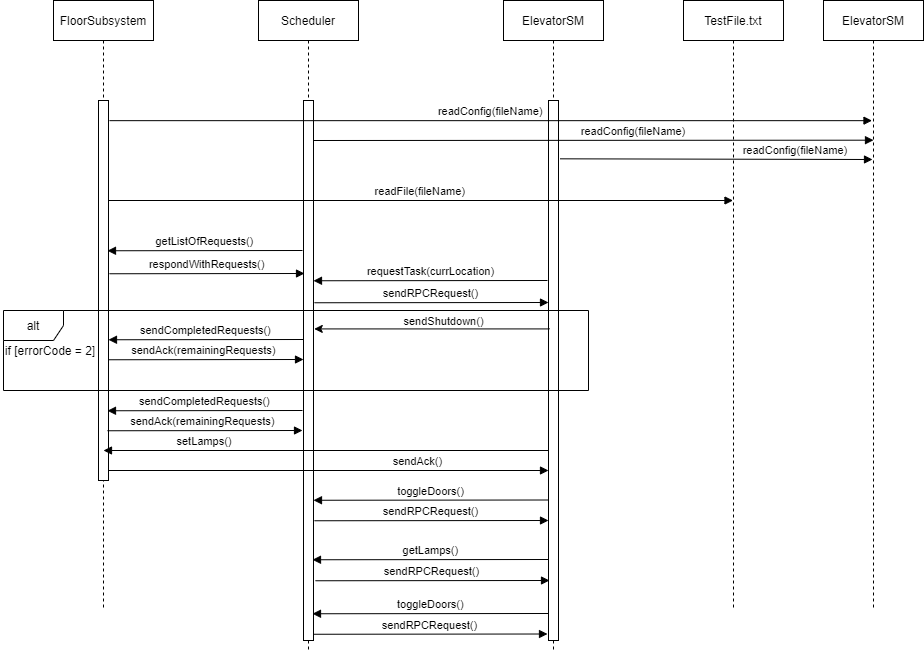

The diagram above was exported from draw.io. Its source (the exported page's mxGraphModel, read from the mxfile embedded in the PNG):
<mxGraphModel dx="1021" dy="529" grid="1" gridSize="10" guides="1" tooltips="1" connect="1" arrows="1" fold="1" page="1" pageScale="1" pageWidth="850" pageHeight="1100" math="0" shadow="0">
  <root>
    <mxCell id="0" />
    <mxCell id="1" parent="0" />
    <mxCell id="3nuBFxr9cyL0pnOWT2aG-1" value="FloorSubsystem" style="shape=umlLifeline;perimeter=lifelinePerimeter;container=1;collapsible=0;recursiveResize=0;rounded=0;shadow=0;strokeWidth=1;" parent="1" vertex="1">
      <mxGeometry x="70" y="80" width="100" height="610" as="geometry" />
    </mxCell>
    <mxCell id="3nuBFxr9cyL0pnOWT2aG-2" value="" style="points=[];perimeter=orthogonalPerimeter;rounded=0;shadow=0;strokeWidth=1;" parent="3nuBFxr9cyL0pnOWT2aG-1" vertex="1">
      <mxGeometry x="45" y="100" width="10" height="380" as="geometry" />
    </mxCell>
    <mxCell id="3nuBFxr9cyL0pnOWT2aG-5" value="Scheduler" style="shape=umlLifeline;perimeter=lifelinePerimeter;container=1;collapsible=0;recursiveResize=0;rounded=0;shadow=0;strokeWidth=1;" parent="1" vertex="1">
      <mxGeometry x="275" y="80" width="100" height="650" as="geometry" />
    </mxCell>
    <mxCell id="3nuBFxr9cyL0pnOWT2aG-6" value="" style="points=[];perimeter=orthogonalPerimeter;rounded=0;shadow=0;strokeWidth=1;" parent="3nuBFxr9cyL0pnOWT2aG-5" vertex="1">
      <mxGeometry x="45" y="100" width="10" height="540" as="geometry" />
    </mxCell>
    <mxCell id="uCWsEiy5s8QK2hu3fFTM-1" value="ElevatorSM" style="shape=umlLifeline;perimeter=lifelinePerimeter;container=1;collapsible=0;recursiveResize=0;rounded=0;shadow=0;strokeWidth=1;" parent="1" vertex="1">
      <mxGeometry x="520" y="80" width="100" height="650" as="geometry" />
    </mxCell>
    <mxCell id="uCWsEiy5s8QK2hu3fFTM-2" value="" style="points=[];perimeter=orthogonalPerimeter;rounded=0;shadow=0;strokeWidth=1;" parent="uCWsEiy5s8QK2hu3fFTM-1" vertex="1">
      <mxGeometry x="45" y="100" width="10" height="540" as="geometry" />
    </mxCell>
    <mxCell id="uCWsEiy5s8QK2hu3fFTM-36" value="TestFile.txt" style="shape=umlLifeline;perimeter=lifelinePerimeter;container=1;collapsible=0;recursiveResize=0;rounded=0;shadow=0;strokeWidth=1;" parent="1" vertex="1">
      <mxGeometry x="700" y="80" width="100" height="610" as="geometry" />
    </mxCell>
    <mxCell id="uCWsEiy5s8QK2hu3fFTM-43" value="requestTask(currLocation)" style="verticalAlign=bottom;endArrow=block;entryX=0.5;entryY=0.101;shadow=0;strokeWidth=1;entryDx=0;entryDy=0;entryPerimeter=0;" parent="1" edge="1">
      <mxGeometry relative="1" as="geometry">
        <mxPoint x="564" y="360" as="sourcePoint" />
        <mxPoint x="330" y="360.2600000000009" as="targetPoint" />
      </mxGeometry>
    </mxCell>
    <mxCell id="uCWsEiy5s8QK2hu3fFTM-49" value="respondWithRequests()" style="verticalAlign=bottom;endArrow=block;entryX=0.5;entryY=0.101;shadow=0;strokeWidth=1;entryDx=0;entryDy=0;entryPerimeter=0;" parent="1" edge="1">
      <mxGeometry relative="1" as="geometry">
        <mxPoint x="126" y="353.2600000000009" as="sourcePoint" />
        <mxPoint x="321" y="353" as="targetPoint" />
      </mxGeometry>
    </mxCell>
    <mxCell id="lRGgVM9ogb9dGew4Ad8a-1" value="getListOfRequests()" style="verticalAlign=bottom;endArrow=block;entryX=0.5;entryY=0.101;shadow=0;strokeWidth=1;entryDx=0;entryDy=0;entryPerimeter=0;" parent="1" edge="1">
      <mxGeometry relative="1" as="geometry">
        <mxPoint x="319" y="330" as="sourcePoint" />
        <mxPoint x="124" y="330.2600000000009" as="targetPoint" />
      </mxGeometry>
    </mxCell>
    <mxCell id="lRGgVM9ogb9dGew4Ad8a-3" value="sendRPCRequest()" style="verticalAlign=bottom;endArrow=block;entryX=0.5;entryY=0.101;shadow=0;strokeWidth=1;entryDx=0;entryDy=0;entryPerimeter=0;" parent="1" edge="1">
      <mxGeometry relative="1" as="geometry">
        <mxPoint x="331" y="382.2600000000009" as="sourcePoint" />
        <mxPoint x="565" y="382" as="targetPoint" />
      </mxGeometry>
    </mxCell>
    <mxCell id="lRGgVM9ogb9dGew4Ad8a-4" value="setLamps()" style="verticalAlign=bottom;endArrow=block;shadow=0;strokeWidth=1;" parent="1" edge="1">
      <mxGeometry x="0.5478" relative="1" as="geometry">
        <mxPoint x="564.5" y="530" as="sourcePoint" />
        <mxPoint x="120" y="530" as="targetPoint" />
        <mxPoint as="offset" />
      </mxGeometry>
    </mxCell>
    <mxCell id="lRGgVM9ogb9dGew4Ad8a-5" value="sendCompletedRequests()" style="verticalAlign=bottom;endArrow=block;entryX=0.5;entryY=0.101;shadow=0;strokeWidth=1;entryDx=0;entryDy=0;entryPerimeter=0;" parent="1" edge="1">
      <mxGeometry relative="1" as="geometry">
        <mxPoint x="320" y="419" as="sourcePoint" />
        <mxPoint x="125" y="419.2600000000009" as="targetPoint" />
      </mxGeometry>
    </mxCell>
    <mxCell id="lRGgVM9ogb9dGew4Ad8a-6" value="sendAck(remainingRequests)" style="verticalAlign=bottom;endArrow=block;entryX=0.5;entryY=0.101;shadow=0;strokeWidth=1;entryDx=0;entryDy=0;entryPerimeter=0;" parent="1" edge="1">
      <mxGeometry x="-0.0256" relative="1" as="geometry">
        <mxPoint x="125" y="439.2600000000009" as="sourcePoint" />
        <mxPoint x="320" y="439" as="targetPoint" />
        <mxPoint as="offset" />
      </mxGeometry>
    </mxCell>
    <mxCell id="lRGgVM9ogb9dGew4Ad8a-7" value="sendAck()" style="verticalAlign=bottom;endArrow=block;shadow=0;strokeWidth=1;" parent="1" edge="1">
      <mxGeometry x="0.4083" relative="1" as="geometry">
        <mxPoint x="125" y="550" as="sourcePoint" />
        <mxPoint x="565" y="550" as="targetPoint" />
        <mxPoint as="offset" />
      </mxGeometry>
    </mxCell>
    <mxCell id="lRGgVM9ogb9dGew4Ad8a-8" value="toggleDoors()" style="verticalAlign=bottom;endArrow=block;entryX=0.5;entryY=0.101;shadow=0;strokeWidth=1;entryDx=0;entryDy=0;entryPerimeter=0;" parent="1" edge="1">
      <mxGeometry relative="1" as="geometry">
        <mxPoint x="564" y="579.5" as="sourcePoint" />
        <mxPoint x="330" y="579.7600000000009" as="targetPoint" />
      </mxGeometry>
    </mxCell>
    <mxCell id="lRGgVM9ogb9dGew4Ad8a-9" value="sendRPCRequest()" style="verticalAlign=bottom;endArrow=block;entryX=0.5;entryY=0.101;shadow=0;strokeWidth=1;entryDx=0;entryDy=0;entryPerimeter=0;" parent="1" edge="1">
      <mxGeometry relative="1" as="geometry">
        <mxPoint x="331" y="600.2600000000009" as="sourcePoint" />
        <mxPoint x="565" y="600" as="targetPoint" />
      </mxGeometry>
    </mxCell>
    <mxCell id="lRGgVM9ogb9dGew4Ad8a-10" value="getLamps()" style="verticalAlign=bottom;endArrow=block;entryX=0.5;entryY=0.101;shadow=0;strokeWidth=1;entryDx=0;entryDy=0;entryPerimeter=0;" parent="1" edge="1">
      <mxGeometry relative="1" as="geometry">
        <mxPoint x="565" y="639" as="sourcePoint" />
        <mxPoint x="329" y="639.2600000000009" as="targetPoint" />
      </mxGeometry>
    </mxCell>
    <mxCell id="lRGgVM9ogb9dGew4Ad8a-11" value="sendRPCRequest()" style="verticalAlign=bottom;endArrow=block;entryX=0.5;entryY=0.101;shadow=0;strokeWidth=1;entryDx=0;entryDy=0;entryPerimeter=0;" parent="1" edge="1">
      <mxGeometry relative="1" as="geometry">
        <mxPoint x="332" y="660.2600000000009" as="sourcePoint" />
        <mxPoint x="566" y="660" as="targetPoint" />
      </mxGeometry>
    </mxCell>
    <mxCell id="lRGgVM9ogb9dGew4Ad8a-12" value="toggleDoors()" style="verticalAlign=bottom;endArrow=block;entryX=0.5;entryY=0.101;shadow=0;strokeWidth=1;entryDx=0;entryDy=0;entryPerimeter=0;" parent="1" edge="1">
      <mxGeometry relative="1" as="geometry">
        <mxPoint x="565" y="693" as="sourcePoint" />
        <mxPoint x="329" y="693.2600000000009" as="targetPoint" />
      </mxGeometry>
    </mxCell>
    <mxCell id="lRGgVM9ogb9dGew4Ad8a-13" value="sendRPCRequest()" style="verticalAlign=bottom;endArrow=block;entryX=0.5;entryY=0.101;shadow=0;strokeWidth=1;entryDx=0;entryDy=0;entryPerimeter=0;" parent="1" edge="1">
      <mxGeometry relative="1" as="geometry">
        <mxPoint x="330" y="713.7600000000009" as="sourcePoint" />
        <mxPoint x="564" y="713.5" as="targetPoint" />
      </mxGeometry>
    </mxCell>
    <mxCell id="3NLwyBMc7eS_L1fzjY2m-1" value="ElevatorSM" style="shape=umlLifeline;perimeter=lifelinePerimeter;container=1;collapsible=0;recursiveResize=0;rounded=0;shadow=0;strokeWidth=1;" vertex="1" parent="1">
      <mxGeometry x="840" y="80" width="100" height="610" as="geometry" />
    </mxCell>
    <mxCell id="3NLwyBMc7eS_L1fzjY2m-3" value="readConfig(fileName)" style="verticalAlign=bottom;endArrow=block;shadow=0;strokeWidth=1;exitX=1.2;exitY=0.048;exitDx=0;exitDy=0;exitPerimeter=0;" edge="1" parent="1">
      <mxGeometry relative="1" as="geometry">
        <mxPoint x="126" y="200.15999999999997" as="sourcePoint" />
        <mxPoint x="888.5" y="200.15999999999997" as="targetPoint" />
      </mxGeometry>
    </mxCell>
    <mxCell id="3NLwyBMc7eS_L1fzjY2m-11" value="readConfig(fileName)" style="verticalAlign=bottom;endArrow=block;shadow=0;strokeWidth=1;exitX=1.2;exitY=0.048;exitDx=0;exitDy=0;exitPerimeter=0;entryX=0.5;entryY=0.229;entryDx=0;entryDy=0;entryPerimeter=0;" edge="1" parent="1" target="3NLwyBMc7eS_L1fzjY2m-1">
      <mxGeometry x="0.1429" relative="1" as="geometry">
        <mxPoint x="330" y="219.99999999999986" as="sourcePoint" />
        <mxPoint x="1092.5000000000005" y="219.99999999999986" as="targetPoint" />
        <mxPoint as="offset" />
      </mxGeometry>
    </mxCell>
    <mxCell id="3NLwyBMc7eS_L1fzjY2m-12" value="readConfig(fileName)" style="verticalAlign=bottom;endArrow=block;shadow=0;strokeWidth=1;exitX=1.165;exitY=0.108;exitDx=0;exitDy=0;exitPerimeter=0;" edge="1" parent="1" source="uCWsEiy5s8QK2hu3fFTM-2">
      <mxGeometry x="0.5066" relative="1" as="geometry">
        <mxPoint x="580" y="239" as="sourcePoint" />
        <mxPoint x="889" y="239" as="targetPoint" />
        <mxPoint as="offset" />
      </mxGeometry>
    </mxCell>
    <mxCell id="3nuBFxr9cyL0pnOWT2aG-8" value="readFile(fileName)" style="verticalAlign=bottom;endArrow=block;shadow=0;strokeWidth=1;" parent="1" edge="1">
      <mxGeometry relative="1" as="geometry">
        <mxPoint x="125" y="280.0000000000009" as="sourcePoint" />
        <mxPoint x="749.5" y="280.0000000000009" as="targetPoint" />
      </mxGeometry>
    </mxCell>
    <mxCell id="3NLwyBMc7eS_L1fzjY2m-14" value="if [errorCode = 2]" style="text;html=1;strokeColor=none;fillColor=none;align=center;verticalAlign=middle;whiteSpace=wrap;rounded=0;" vertex="1" parent="1">
      <mxGeometry x="17" y="420" width="100" height="20" as="geometry" />
    </mxCell>
    <mxCell id="3NLwyBMc7eS_L1fzjY2m-16" value="" style="rounded=0;orthogonalLoop=1;jettySize=auto;html=1;entryX=1.076;entryY=0.423;entryDx=0;entryDy=0;entryPerimeter=0;exitX=0.106;exitY=0.423;exitDx=0;exitDy=0;exitPerimeter=0;" edge="1" parent="1" source="uCWsEiy5s8QK2hu3fFTM-2" target="3nuBFxr9cyL0pnOWT2aG-6">
      <mxGeometry relative="1" as="geometry">
        <mxPoint x="485" y="405" as="targetPoint" />
      </mxGeometry>
    </mxCell>
    <mxCell id="3NLwyBMc7eS_L1fzjY2m-17" value="sendShutdown()" style="edgeLabel;html=1;align=center;verticalAlign=middle;resizable=0;points=[];" vertex="1" connectable="0" parent="3NLwyBMc7eS_L1fzjY2m-16">
      <mxGeometry x="-0.0948" y="1" relative="1" as="geometry">
        <mxPoint y="-9.42" as="offset" />
      </mxGeometry>
    </mxCell>
    <mxCell id="3NLwyBMc7eS_L1fzjY2m-18" value="sendCompletedRequests()" style="verticalAlign=bottom;endArrow=block;entryX=0.5;entryY=0.101;shadow=0;strokeWidth=1;entryDx=0;entryDy=0;entryPerimeter=0;" edge="1" parent="1">
      <mxGeometry relative="1" as="geometry">
        <mxPoint x="319" y="490" as="sourcePoint" />
        <mxPoint x="124" y="490.2600000000009" as="targetPoint" />
      </mxGeometry>
    </mxCell>
    <mxCell id="3NLwyBMc7eS_L1fzjY2m-19" value="sendAck(remainingRequests)" style="verticalAlign=bottom;endArrow=block;entryX=0.5;entryY=0.101;shadow=0;strokeWidth=1;entryDx=0;entryDy=0;entryPerimeter=0;" edge="1" parent="1">
      <mxGeometry x="-0.0256" relative="1" as="geometry">
        <mxPoint x="124" y="510.2600000000009" as="sourcePoint" />
        <mxPoint x="319" y="510" as="targetPoint" />
        <mxPoint as="offset" />
      </mxGeometry>
    </mxCell>
    <mxCell id="3NLwyBMc7eS_L1fzjY2m-13" value="alt" style="shape=umlFrame;whiteSpace=wrap;html=1;" vertex="1" parent="1">
      <mxGeometry x="20" y="390" width="585" height="80" as="geometry" />
    </mxCell>
  </root>
</mxGraphModel>